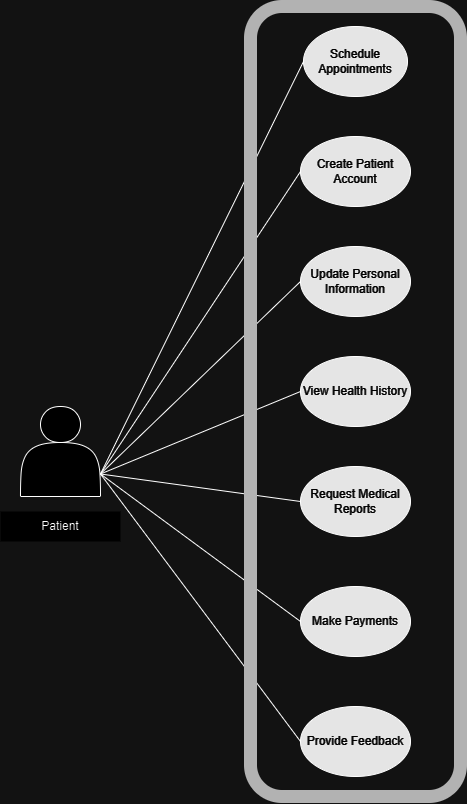

The diagram above was exported from draw.io. Its source (the exported page's mxGraphModel, read from the mxfile embedded in the PNG):
<mxGraphModel dx="1100" dy="570" grid="1" gridSize="10" guides="1" tooltips="1" connect="1" arrows="1" fold="1" page="1" pageScale="1" pageWidth="850" pageHeight="1100" math="0" shadow="0">
  <root>
    <mxCell id="0" />
    <mxCell id="1" parent="0" />
    <mxCell id="kQ22et9A9dTGd4GSqarj-1" value="Patient" style="text;html=1;align=center;verticalAlign=middle;whiteSpace=wrap;rounded=0;fillColor=default;strokeColor=none;" vertex="1" parent="1">
      <mxGeometry x="80" y="535" width="120" height="30" as="geometry" />
    </mxCell>
    <mxCell id="kQ22et9A9dTGd4GSqarj-3" value="" style="shape=actor;whiteSpace=wrap;html=1;" vertex="1" parent="1">
      <mxGeometry x="100" y="430" width="80" height="90" as="geometry" />
    </mxCell>
    <mxCell id="kQ22et9A9dTGd4GSqarj-5" value="&lt;font color=&quot;#ffffff&quot;&gt;Provide Feedback&lt;/font&gt;" style="ellipse;whiteSpace=wrap;html=1;fillColor=#1A1A1A;" vertex="1" parent="1">
      <mxGeometry x="380" y="730" width="110" height="70" as="geometry" />
    </mxCell>
    <mxCell id="kQ22et9A9dTGd4GSqarj-6" value="&lt;font color=&quot;#ffffff&quot;&gt;Make Payments&lt;/font&gt;" style="ellipse;whiteSpace=wrap;html=1;fillColor=#1A1A1A;" vertex="1" parent="1">
      <mxGeometry x="380" y="610" width="110" height="70" as="geometry" />
    </mxCell>
    <mxCell id="kQ22et9A9dTGd4GSqarj-7" value="&lt;font color=&quot;#ffffff&quot;&gt;Request Medical Reports&lt;/font&gt;" style="ellipse;whiteSpace=wrap;html=1;fillColor=#1A1A1A;" vertex="1" parent="1">
      <mxGeometry x="380" y="490" width="110" height="70" as="geometry" />
    </mxCell>
    <mxCell id="kQ22et9A9dTGd4GSqarj-8" value="&lt;font color=&quot;#ffffff&quot;&gt;View Health History&lt;/font&gt;" style="ellipse;whiteSpace=wrap;html=1;fillColor=#1A1A1A;" vertex="1" parent="1">
      <mxGeometry x="380" y="380" width="110" height="70" as="geometry" />
    </mxCell>
    <mxCell id="kQ22et9A9dTGd4GSqarj-9" value="&lt;font color=&quot;#ffffff&quot;&gt;Update Personal Information&lt;/font&gt;" style="ellipse;whiteSpace=wrap;html=1;fillColor=#1A1A1A;" vertex="1" parent="1">
      <mxGeometry x="380" y="270" width="110" height="70" as="geometry" />
    </mxCell>
    <mxCell id="kQ22et9A9dTGd4GSqarj-10" value="&lt;font color=&quot;#ffffff&quot;&gt;Create Patient Account&lt;/font&gt;" style="ellipse;whiteSpace=wrap;html=1;fillColor=#1A1A1A;" vertex="1" parent="1">
      <mxGeometry x="380" y="160" width="110" height="70" as="geometry" />
    </mxCell>
    <mxCell id="kQ22et9A9dTGd4GSqarj-11" value="&lt;font color=&quot;#ffffff&quot;&gt;Schedule Appointments&lt;/font&gt;" style="ellipse;whiteSpace=wrap;html=1;fillColor=#1A1A1A;" vertex="1" parent="1">
      <mxGeometry x="383" y="50" width="104" height="70" as="geometry" />
    </mxCell>
    <mxCell id="kQ22et9A9dTGd4GSqarj-13" value="" style="endArrow=none;html=1;rounded=0;exitX=1;exitY=0.75;exitDx=0;exitDy=0;entryX=0;entryY=0.5;entryDx=0;entryDy=0;" edge="1" parent="1" source="kQ22et9A9dTGd4GSqarj-3" target="kQ22et9A9dTGd4GSqarj-11">
      <mxGeometry width="50" height="50" relative="1" as="geometry">
        <mxPoint x="260" y="320" as="sourcePoint" />
        <mxPoint x="310" y="270" as="targetPoint" />
      </mxGeometry>
    </mxCell>
    <mxCell id="kQ22et9A9dTGd4GSqarj-14" value="" style="endArrow=none;html=1;rounded=0;exitX=1;exitY=0.75;exitDx=0;exitDy=0;entryX=0;entryY=0.5;entryDx=0;entryDy=0;" edge="1" parent="1" source="kQ22et9A9dTGd4GSqarj-3" target="kQ22et9A9dTGd4GSqarj-10">
      <mxGeometry width="50" height="50" relative="1" as="geometry">
        <mxPoint x="250" y="480" as="sourcePoint" />
        <mxPoint x="300" y="430" as="targetPoint" />
      </mxGeometry>
    </mxCell>
    <mxCell id="kQ22et9A9dTGd4GSqarj-15" value="" style="endArrow=none;html=1;rounded=0;exitX=1;exitY=0.75;exitDx=0;exitDy=0;entryX=0;entryY=0.5;entryDx=0;entryDy=0;" edge="1" parent="1" source="kQ22et9A9dTGd4GSqarj-3" target="kQ22et9A9dTGd4GSqarj-9">
      <mxGeometry width="50" height="50" relative="1" as="geometry">
        <mxPoint x="240" y="510" as="sourcePoint" />
        <mxPoint x="290" y="460" as="targetPoint" />
      </mxGeometry>
    </mxCell>
    <mxCell id="kQ22et9A9dTGd4GSqarj-16" value="" style="endArrow=none;html=1;rounded=0;exitX=1;exitY=0.75;exitDx=0;exitDy=0;entryX=0;entryY=0.5;entryDx=0;entryDy=0;" edge="1" parent="1" source="kQ22et9A9dTGd4GSqarj-3" target="kQ22et9A9dTGd4GSqarj-8">
      <mxGeometry width="50" height="50" relative="1" as="geometry">
        <mxPoint x="280" y="510" as="sourcePoint" />
        <mxPoint x="330" y="460" as="targetPoint" />
      </mxGeometry>
    </mxCell>
    <mxCell id="kQ22et9A9dTGd4GSqarj-17" value="" style="endArrow=none;html=1;rounded=0;exitX=1;exitY=0.75;exitDx=0;exitDy=0;entryX=0;entryY=0.5;entryDx=0;entryDy=0;" edge="1" parent="1" source="kQ22et9A9dTGd4GSqarj-3" target="kQ22et9A9dTGd4GSqarj-7">
      <mxGeometry width="50" height="50" relative="1" as="geometry">
        <mxPoint x="280" y="590" as="sourcePoint" />
        <mxPoint x="330" y="540" as="targetPoint" />
      </mxGeometry>
    </mxCell>
    <mxCell id="kQ22et9A9dTGd4GSqarj-18" value="" style="endArrow=none;html=1;rounded=0;exitX=1;exitY=0.75;exitDx=0;exitDy=0;entryX=0;entryY=0.5;entryDx=0;entryDy=0;" edge="1" parent="1" source="kQ22et9A9dTGd4GSqarj-3" target="kQ22et9A9dTGd4GSqarj-6">
      <mxGeometry width="50" height="50" relative="1" as="geometry">
        <mxPoint x="210" y="610" as="sourcePoint" />
        <mxPoint x="260" y="560" as="targetPoint" />
      </mxGeometry>
    </mxCell>
    <mxCell id="kQ22et9A9dTGd4GSqarj-19" value="" style="endArrow=none;html=1;rounded=0;entryX=0;entryY=0.5;entryDx=0;entryDy=0;exitX=1;exitY=0.75;exitDx=0;exitDy=0;" edge="1" parent="1" source="kQ22et9A9dTGd4GSqarj-3" target="kQ22et9A9dTGd4GSqarj-5">
      <mxGeometry width="50" height="50" relative="1" as="geometry">
        <mxPoint x="230" y="700" as="sourcePoint" />
        <mxPoint x="280" y="650" as="targetPoint" />
      </mxGeometry>
    </mxCell>
    <mxCell id="kQ22et9A9dTGd4GSqarj-21" value="" style="rounded=1;whiteSpace=wrap;html=1;strokeWidth=13;perimeterSpacing=3;fillColor=none;strokeColor=#4D4D4D;" vertex="1" parent="1">
      <mxGeometry x="330" y="30" width="210" height="790" as="geometry" />
    </mxCell>
  </root>
</mxGraphModel>